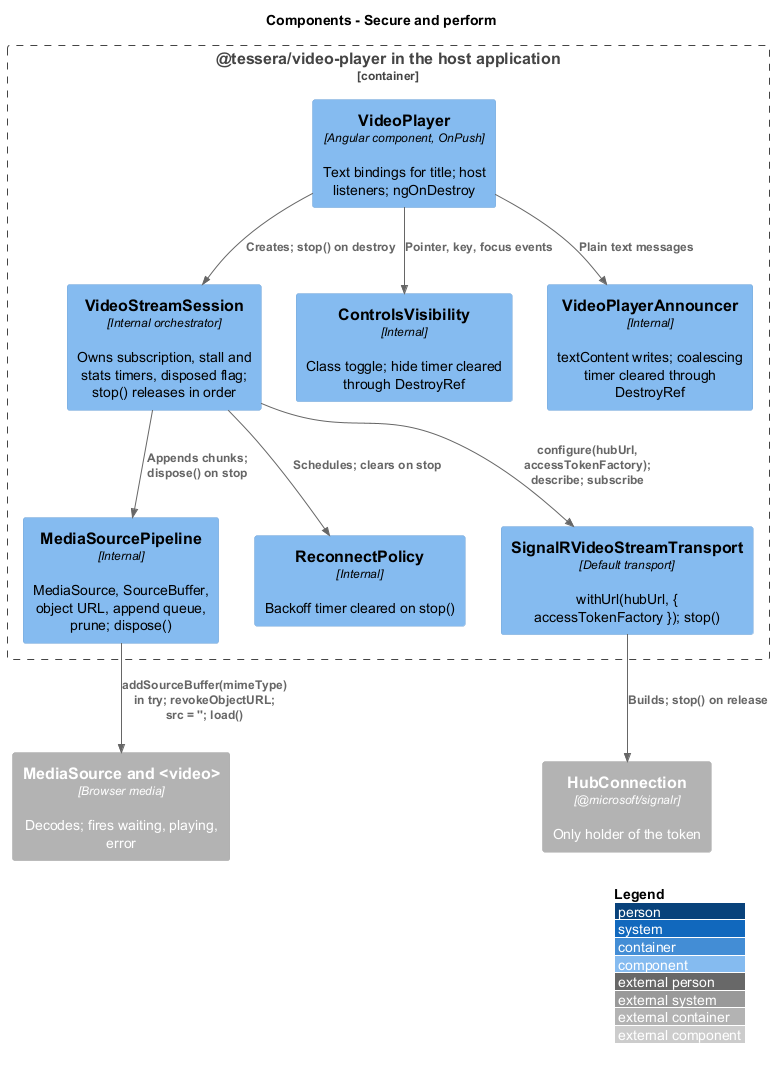

The diagram above was rendered by PlantUML. Its source (embedded in the PNG):
@startuml
!include <C4/C4_Component>
LAYOUT_WITH_LEGEND()
title Components - Secure and perform

Container_Boundary(pkg, "@tessera/video-player in the host application") {
  Component(player, "VideoPlayer", "Angular component, OnPush", "Text bindings for title; host listeners; ngOnDestroy")
  Component(session, "VideoStreamSession", "Internal orchestrator", "Owns subscription, stall and stats timers, disposed flag; stop() releases in order")
  Component(pipeline, "MediaSourcePipeline", "Internal", "MediaSource, SourceBuffer, object URL, append queue, prune; dispose()")
  Component(reconnect, "ReconnectPolicy", "Internal", "Backoff timer cleared on stop()")
  Component(controls, "ControlsVisibility", "Internal", "Class toggle; hide timer cleared through DestroyRef")
  Component(announcer, "VideoPlayerAnnouncer", "Internal", "textContent writes; coalescing timer cleared through DestroyRef")
  Component(transport, "SignalRVideoStreamTransport", "Default transport", "withUrl(hubUrl, { accessTokenFactory }); stop()")
}
Container_Ext(signalr, "HubConnection", "@microsoft/signalr", "Only holder of the token")
Container_Ext(media, "MediaSource and <video>", "Browser media", "Decodes; fires waiting, playing, error")

Rel(player, session, "Creates; stop() on destroy")
Rel(session, transport, "configure(hubUrl, accessTokenFactory); describe; subscribe")
Rel(transport, signalr, "Builds; stop() on release")
Rel(session, pipeline, "Appends chunks; dispose() on stop")
Rel(session, reconnect, "Schedules; clears on stop")
Rel(pipeline, media, "addSourceBuffer(mimeType) in try; revokeObjectURL; src = ''; load()")
Rel(player, controls, "Pointer, key, focus events")
Rel(player, announcer, "Plain text messages")
@enduml